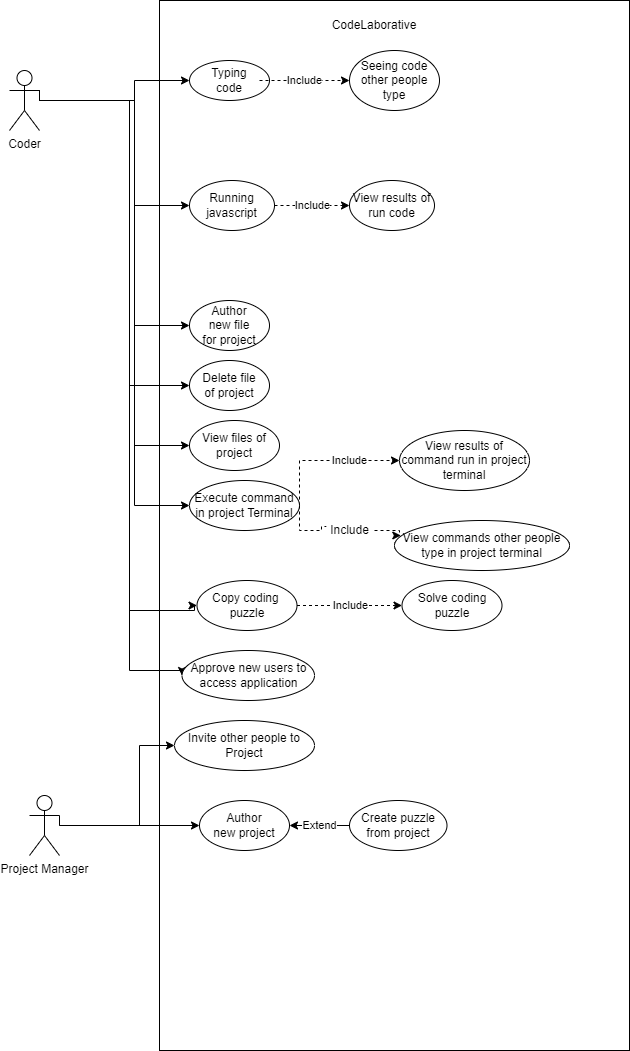

The diagram above was exported from draw.io. Its source (the exported page's mxGraphModel, read from the mxfile embedded in the PNG):
<mxGraphModel dx="2062" dy="1122" grid="1" gridSize="10" guides="1" tooltips="1" connect="1" arrows="1" fold="1" page="1" pageScale="1" pageWidth="850" pageHeight="1100" math="0" shadow="0">
  <root>
    <mxCell id="0" />
    <mxCell id="1" parent="0" />
    <mxCell id="lA9iDeEcMryPZcB8B4LT-50" value="" style="rounded=0;whiteSpace=wrap;html=1;" vertex="1" parent="1">
      <mxGeometry x="210" y="200" width="470" height="1050" as="geometry" />
    </mxCell>
    <mxCell id="lA9iDeEcMryPZcB8B4LT-2" value="CodeLaborative&lt;br&gt;" style="text;html=1;strokeColor=none;fillColor=none;align=center;verticalAlign=middle;whiteSpace=wrap;rounded=0;" vertex="1" parent="1">
      <mxGeometry x="395" y="210" width="60" height="30" as="geometry" />
    </mxCell>
    <mxCell id="lA9iDeEcMryPZcB8B4LT-12" style="edgeStyle=orthogonalEdgeStyle;rounded=0;orthogonalLoop=1;jettySize=auto;html=1;" edge="1" parent="1" source="lA9iDeEcMryPZcB8B4LT-4" target="lA9iDeEcMryPZcB8B4LT-7">
      <mxGeometry relative="1" as="geometry">
        <Array as="points">
          <mxPoint x="185" y="300" />
          <mxPoint x="185" y="280" />
        </Array>
      </mxGeometry>
    </mxCell>
    <mxCell id="lA9iDeEcMryPZcB8B4LT-25" style="edgeStyle=orthogonalEdgeStyle;rounded=0;orthogonalLoop=1;jettySize=auto;html=1;entryX=0;entryY=0.5;entryDx=0;entryDy=0;" edge="1" parent="1" source="lA9iDeEcMryPZcB8B4LT-4" target="lA9iDeEcMryPZcB8B4LT-14">
      <mxGeometry relative="1" as="geometry">
        <Array as="points">
          <mxPoint x="185" y="300" />
          <mxPoint x="185" y="405" />
        </Array>
      </mxGeometry>
    </mxCell>
    <mxCell id="lA9iDeEcMryPZcB8B4LT-27" style="edgeStyle=orthogonalEdgeStyle;rounded=0;orthogonalLoop=1;jettySize=auto;html=1;entryX=0;entryY=0.5;entryDx=0;entryDy=0;" edge="1" parent="1" target="lA9iDeEcMryPZcB8B4LT-16">
      <mxGeometry relative="1" as="geometry">
        <mxPoint x="120" y="300" as="sourcePoint" />
        <Array as="points">
          <mxPoint x="130" y="300" />
          <mxPoint x="185" y="300" />
          <mxPoint x="185" y="525" />
        </Array>
      </mxGeometry>
    </mxCell>
    <mxCell id="lA9iDeEcMryPZcB8B4LT-29" style="edgeStyle=orthogonalEdgeStyle;rounded=0;orthogonalLoop=1;jettySize=auto;html=1;exitX=1;exitY=0.3333333333333333;exitDx=0;exitDy=0;exitPerimeter=0;entryX=0;entryY=0.5;entryDx=0;entryDy=0;" edge="1" parent="1" source="lA9iDeEcMryPZcB8B4LT-4" target="lA9iDeEcMryPZcB8B4LT-18">
      <mxGeometry relative="1" as="geometry">
        <Array as="points">
          <mxPoint x="90" y="300" />
          <mxPoint x="185" y="300" />
          <mxPoint x="185" y="645" />
        </Array>
      </mxGeometry>
    </mxCell>
    <mxCell id="lA9iDeEcMryPZcB8B4LT-30" style="edgeStyle=orthogonalEdgeStyle;rounded=0;orthogonalLoop=1;jettySize=auto;html=1;exitX=1;exitY=0.3333333333333333;exitDx=0;exitDy=0;exitPerimeter=0;entryX=0;entryY=0.5;entryDx=0;entryDy=0;" edge="1" parent="1" source="lA9iDeEcMryPZcB8B4LT-4" target="lA9iDeEcMryPZcB8B4LT-20">
      <mxGeometry relative="1" as="geometry">
        <Array as="points">
          <mxPoint x="90" y="300" />
          <mxPoint x="185" y="300" />
          <mxPoint x="185" y="705" />
        </Array>
      </mxGeometry>
    </mxCell>
    <mxCell id="lA9iDeEcMryPZcB8B4LT-41" style="edgeStyle=orthogonalEdgeStyle;rounded=0;orthogonalLoop=1;jettySize=auto;html=1;exitX=1;exitY=0.3333333333333333;exitDx=0;exitDy=0;exitPerimeter=0;entryX=0;entryY=0.5;entryDx=0;entryDy=0;" edge="1" parent="1" source="lA9iDeEcMryPZcB8B4LT-4" target="lA9iDeEcMryPZcB8B4LT-17">
      <mxGeometry relative="1" as="geometry">
        <Array as="points">
          <mxPoint x="90" y="300" />
          <mxPoint x="180" y="300" />
          <mxPoint x="180" y="585" />
        </Array>
      </mxGeometry>
    </mxCell>
    <mxCell id="lA9iDeEcMryPZcB8B4LT-55" style="edgeStyle=orthogonalEdgeStyle;rounded=0;orthogonalLoop=1;jettySize=auto;html=1;exitX=1;exitY=0.3333333333333333;exitDx=0;exitDy=0;exitPerimeter=0;entryX=0;entryY=0.5;entryDx=0;entryDy=0;" edge="1" parent="1" source="lA9iDeEcMryPZcB8B4LT-4" target="lA9iDeEcMryPZcB8B4LT-54">
      <mxGeometry relative="1" as="geometry">
        <Array as="points">
          <mxPoint x="90" y="300" />
          <mxPoint x="180" y="300" />
          <mxPoint x="180" y="810" />
          <mxPoint x="245" y="810" />
        </Array>
      </mxGeometry>
    </mxCell>
    <mxCell id="lA9iDeEcMryPZcB8B4LT-4" value="Coder&lt;br&gt;" style="shape=umlActor;verticalLabelPosition=bottom;verticalAlign=top;html=1;outlineConnect=0;" vertex="1" parent="1">
      <mxGeometry x="60" y="270" width="30" height="60" as="geometry" />
    </mxCell>
    <mxCell id="lA9iDeEcMryPZcB8B4LT-7" value="" style="ellipse;whiteSpace=wrap;html=1;" vertex="1" parent="1">
      <mxGeometry x="240" y="260" width="80" height="40" as="geometry" />
    </mxCell>
    <mxCell id="lA9iDeEcMryPZcB8B4LT-44" value="Include" style="edgeStyle=orthogonalEdgeStyle;rounded=0;orthogonalLoop=1;jettySize=auto;html=1;dashed=1;" edge="1" parent="1" source="lA9iDeEcMryPZcB8B4LT-8" target="lA9iDeEcMryPZcB8B4LT-13">
      <mxGeometry relative="1" as="geometry" />
    </mxCell>
    <mxCell id="lA9iDeEcMryPZcB8B4LT-8" value="Typing code" style="text;html=1;strokeColor=none;fillColor=none;align=center;verticalAlign=middle;whiteSpace=wrap;rounded=0;" vertex="1" parent="1">
      <mxGeometry x="250" y="265" width="60" height="30" as="geometry" />
    </mxCell>
    <mxCell id="lA9iDeEcMryPZcB8B4LT-13" value="Seeing code other people type" style="ellipse;whiteSpace=wrap;html=1;" vertex="1" parent="1">
      <mxGeometry x="400" y="250" width="90" height="60" as="geometry" />
    </mxCell>
    <mxCell id="lA9iDeEcMryPZcB8B4LT-42" value="Include" style="edgeStyle=orthogonalEdgeStyle;rounded=0;orthogonalLoop=1;jettySize=auto;html=1;entryX=0;entryY=0.5;entryDx=0;entryDy=0;dashed=1;" edge="1" parent="1" source="lA9iDeEcMryPZcB8B4LT-14" target="lA9iDeEcMryPZcB8B4LT-15">
      <mxGeometry relative="1" as="geometry" />
    </mxCell>
    <mxCell id="lA9iDeEcMryPZcB8B4LT-14" value="Running javascript" style="ellipse;whiteSpace=wrap;html=1;" vertex="1" parent="1">
      <mxGeometry x="240" y="380" width="85" height="50" as="geometry" />
    </mxCell>
    <mxCell id="lA9iDeEcMryPZcB8B4LT-15" value="View results of run code" style="ellipse;whiteSpace=wrap;html=1;" vertex="1" parent="1">
      <mxGeometry x="400" y="380" width="85" height="50" as="geometry" />
    </mxCell>
    <mxCell id="lA9iDeEcMryPZcB8B4LT-16" value="Author new&amp;nbsp;file&lt;br&gt;for project" style="ellipse;whiteSpace=wrap;html=1;" vertex="1" parent="1">
      <mxGeometry x="240" y="500" width="80" height="50" as="geometry" />
    </mxCell>
    <mxCell id="lA9iDeEcMryPZcB8B4LT-17" value="Delete file&lt;br&gt;of project" style="ellipse;whiteSpace=wrap;html=1;" vertex="1" parent="1">
      <mxGeometry x="240" y="560" width="80" height="50" as="geometry" />
    </mxCell>
    <mxCell id="lA9iDeEcMryPZcB8B4LT-18" value="View files of project" style="ellipse;whiteSpace=wrap;html=1;" vertex="1" parent="1">
      <mxGeometry x="240" y="620" width="90" height="50" as="geometry" />
    </mxCell>
    <mxCell id="lA9iDeEcMryPZcB8B4LT-19" value="Author new&amp;nbsp;project" style="ellipse;whiteSpace=wrap;html=1;" vertex="1" parent="1">
      <mxGeometry x="250" y="1000" width="90" height="50" as="geometry" />
    </mxCell>
    <mxCell id="lA9iDeEcMryPZcB8B4LT-45" value="Include" style="edgeStyle=orthogonalEdgeStyle;rounded=0;orthogonalLoop=1;jettySize=auto;html=1;exitX=1;exitY=0.5;exitDx=0;exitDy=0;entryX=0;entryY=0.5;entryDx=0;entryDy=0;dashed=1;" edge="1" parent="1" source="lA9iDeEcMryPZcB8B4LT-20" target="lA9iDeEcMryPZcB8B4LT-21">
      <mxGeometry x="0.3103" relative="1" as="geometry">
        <Array as="points">
          <mxPoint x="350" y="660" />
        </Array>
        <mxPoint as="offset" />
      </mxGeometry>
    </mxCell>
    <mxCell id="lA9iDeEcMryPZcB8B4LT-20" value="Execute command in project Terminal&lt;br&gt;" style="ellipse;whiteSpace=wrap;html=1;" vertex="1" parent="1">
      <mxGeometry x="240" y="680" width="110" height="50" as="geometry" />
    </mxCell>
    <mxCell id="lA9iDeEcMryPZcB8B4LT-21" value="View results of command run in project terminal" style="ellipse;whiteSpace=wrap;html=1;" vertex="1" parent="1">
      <mxGeometry x="450" y="630" width="130" height="60" as="geometry" />
    </mxCell>
    <mxCell id="lA9iDeEcMryPZcB8B4LT-33" value="Invite other people to Project" style="ellipse;whiteSpace=wrap;html=1;" vertex="1" parent="1">
      <mxGeometry x="225" y="920" width="140" height="50" as="geometry" />
    </mxCell>
    <mxCell id="lA9iDeEcMryPZcB8B4LT-38" style="edgeStyle=orthogonalEdgeStyle;rounded=0;orthogonalLoop=1;jettySize=auto;html=1;" edge="1" parent="1" source="lA9iDeEcMryPZcB8B4LT-35" target="lA9iDeEcMryPZcB8B4LT-19">
      <mxGeometry relative="1" as="geometry" />
    </mxCell>
    <mxCell id="lA9iDeEcMryPZcB8B4LT-52" style="edgeStyle=orthogonalEdgeStyle;rounded=0;orthogonalLoop=1;jettySize=auto;html=1;exitX=1;exitY=0.3333333333333333;exitDx=0;exitDy=0;exitPerimeter=0;entryX=0;entryY=0.5;entryDx=0;entryDy=0;" edge="1" parent="1" source="lA9iDeEcMryPZcB8B4LT-35" target="lA9iDeEcMryPZcB8B4LT-33">
      <mxGeometry relative="1" as="geometry">
        <Array as="points">
          <mxPoint x="110" y="1025" />
          <mxPoint x="190" y="1025" />
          <mxPoint x="190" y="945" />
        </Array>
      </mxGeometry>
    </mxCell>
    <mxCell id="lA9iDeEcMryPZcB8B4LT-60" style="edgeStyle=orthogonalEdgeStyle;rounded=0;orthogonalLoop=1;jettySize=auto;html=1;entryX=0;entryY=0.5;entryDx=0;entryDy=0;" edge="1" parent="1" source="lA9iDeEcMryPZcB8B4LT-4" target="lA9iDeEcMryPZcB8B4LT-59">
      <mxGeometry relative="1" as="geometry">
        <Array as="points">
          <mxPoint x="180" y="300" />
          <mxPoint x="180" y="870" />
          <mxPoint x="233" y="870" />
        </Array>
      </mxGeometry>
    </mxCell>
    <mxCell id="lA9iDeEcMryPZcB8B4LT-35" value="Project Manager&lt;br&gt;" style="shape=umlActor;verticalLabelPosition=bottom;verticalAlign=top;html=1;outlineConnect=0;" vertex="1" parent="1">
      <mxGeometry x="80" y="995" width="30" height="60" as="geometry" />
    </mxCell>
    <mxCell id="lA9iDeEcMryPZcB8B4LT-43" style="edgeStyle=orthogonalEdgeStyle;rounded=0;orthogonalLoop=1;jettySize=auto;html=1;exitX=0.5;exitY=1;exitDx=0;exitDy=0;dashed=1;" edge="1" parent="1" source="lA9iDeEcMryPZcB8B4LT-17" target="lA9iDeEcMryPZcB8B4LT-17">
      <mxGeometry relative="1" as="geometry" />
    </mxCell>
    <mxCell id="lA9iDeEcMryPZcB8B4LT-47" value="Include" style="text;html=1;align=center;verticalAlign=middle;resizable=0;points=[];autosize=1;strokeColor=none;fillColor=none;" vertex="1" parent="1">
      <mxGeometry x="375" y="720" width="50" height="20" as="geometry" />
    </mxCell>
    <mxCell id="lA9iDeEcMryPZcB8B4LT-48" value="" style="edgeStyle=orthogonalEdgeStyle;rounded=0;orthogonalLoop=1;jettySize=auto;html=1;exitX=1;exitY=0.5;exitDx=0;exitDy=0;entryX=0.036;entryY=0.3;entryDx=0;entryDy=0;entryPerimeter=0;dashed=1;endArrow=none;" edge="1" parent="1" source="lA9iDeEcMryPZcB8B4LT-20" target="lA9iDeEcMryPZcB8B4LT-47">
      <mxGeometry relative="1" as="geometry">
        <mxPoint x="350" y="705" as="sourcePoint" />
        <mxPoint x="450.03999999999996" y="735" as="targetPoint" />
        <Array as="points">
          <mxPoint x="350" y="730" />
          <mxPoint x="372" y="730" />
        </Array>
      </mxGeometry>
    </mxCell>
    <mxCell id="lA9iDeEcMryPZcB8B4LT-22" value="View commands other people type in project terminal" style="ellipse;whiteSpace=wrap;html=1;" vertex="1" parent="1">
      <mxGeometry x="445" y="720" width="175" height="50" as="geometry" />
    </mxCell>
    <mxCell id="lA9iDeEcMryPZcB8B4LT-46" style="edgeStyle=orthogonalEdgeStyle;rounded=0;orthogonalLoop=1;jettySize=auto;html=1;exitX=1;exitY=0.5;exitDx=0;exitDy=0;entryX=0.036;entryY=0.3;entryDx=0;entryDy=0;entryPerimeter=0;dashed=1;startArrow=none;" edge="1" parent="1" source="lA9iDeEcMryPZcB8B4LT-47" target="lA9iDeEcMryPZcB8B4LT-22">
      <mxGeometry relative="1" as="geometry">
        <Array as="points">
          <mxPoint x="450" y="730" />
        </Array>
      </mxGeometry>
    </mxCell>
    <mxCell id="lA9iDeEcMryPZcB8B4LT-57" value="Include" style="edgeStyle=orthogonalEdgeStyle;rounded=0;orthogonalLoop=1;jettySize=auto;html=1;dashed=1;" edge="1" parent="1" source="lA9iDeEcMryPZcB8B4LT-54" target="lA9iDeEcMryPZcB8B4LT-56">
      <mxGeometry relative="1" as="geometry" />
    </mxCell>
    <mxCell id="lA9iDeEcMryPZcB8B4LT-54" value="Copy coding &lt;br&gt;puzzle" style="ellipse;whiteSpace=wrap;html=1;" vertex="1" parent="1">
      <mxGeometry x="247.5" y="780" width="100" height="50" as="geometry" />
    </mxCell>
    <mxCell id="lA9iDeEcMryPZcB8B4LT-56" value="Solve coding puzzle" style="ellipse;whiteSpace=wrap;html=1;" vertex="1" parent="1">
      <mxGeometry x="452.5" y="780" width="100" height="50" as="geometry" />
    </mxCell>
    <mxCell id="lA9iDeEcMryPZcB8B4LT-59" value="Approve new users to access application" style="ellipse;whiteSpace=wrap;html=1;" vertex="1" parent="1">
      <mxGeometry x="232.5" y="850" width="132.5" height="50" as="geometry" />
    </mxCell>
    <mxCell id="lA9iDeEcMryPZcB8B4LT-63" value="Extend" style="edgeStyle=orthogonalEdgeStyle;rounded=0;orthogonalLoop=1;jettySize=auto;html=1;exitX=0;exitY=0.5;exitDx=0;exitDy=0;" edge="1" parent="1" source="lA9iDeEcMryPZcB8B4LT-61" target="lA9iDeEcMryPZcB8B4LT-19">
      <mxGeometry relative="1" as="geometry" />
    </mxCell>
    <mxCell id="lA9iDeEcMryPZcB8B4LT-61" value="Create puzzle from project" style="ellipse;whiteSpace=wrap;html=1;" vertex="1" parent="1">
      <mxGeometry x="400" y="1000" width="97.5" height="50" as="geometry" />
    </mxCell>
  </root>
</mxGraphModel>